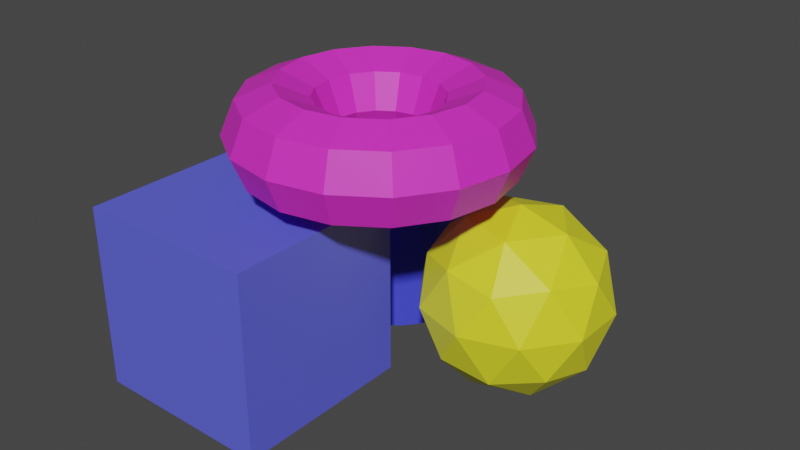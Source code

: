 # Source: scene_2.blend  (saved by Blender 2.93.21; exported with 4.5.12 LTS)
import bpy
from mathutils import Matrix  # noqa: F401  (used for matrix-valued properties, if any)

bpy.ops.wm.read_factory_settings(use_empty=True)
scene = bpy.context.scene
scene.name = 'Scene'

# ---- collections
col_collection = bpy.data.collections.new('Collection'); scene.collection.children.link(col_collection)
col_collection_2 = bpy.data.collections.new('Collection 2'); col_collection.children.link(col_collection_2)

# ---- materials (node trees are filled in below, after node groups)
mat_cube_1 = bpy.data.materials.new('Cube_1')
mat_cube_1.alpha_threshold = 0.0
mat_cube_1.use_transparent_shadow = False
mat_cube_1.line_color = (0.0, 0.0, 0.0, 1.0)
mat_cube_2 = bpy.data.materials.new('Cube_2')
mat_cube_2.use_transparent_shadow = False
mat_torus = bpy.data.materials.new('Torus')
mat_torus.use_transparent_shadow = False
mat_cylinder_1 = bpy.data.materials.new('Cylinder_1')
mat_cylinder_1.use_transparent_shadow = False
mat_cylinder_2 = bpy.data.materials.new('Cylinder_2')
mat_cylinder_2.use_transparent_shadow = False
mat_icosphere = bpy.data.materials.new('Icosphere')
mat_icosphere.use_transparent_shadow = False

# ---- material node trees
mat_cube_1.use_nodes = True; mat_cube_1.node_tree.nodes.clear()
_N = mat_cube_1.node_tree.nodes; _L = mat_cube_1.node_tree.links
n0 = _N.new('ShaderNodeOutputMaterial'); n0.name = 'Material Output'; n0.location = (300, 300)
n1 = _N.new('ShaderNodeBsdfPrincipled'); n1.name = 'Principled BSDF'; n1.location = (10, 300)
n1.distribution = 'GGX'
n1.subsurface_method = 'BURLEY'
n1.inputs[0].default_value = (0.1468, 0.8, 0.04512, 1.0)
n1.inputs[2].default_value = 0.4
n1.inputs[3].default_value = 1.45
n1.inputs[27].default_value = (0.0, 0.0, 0.0, 1.0)
n1.inputs[28].default_value = 1.0
_L.new(n1.outputs[0], n0.inputs[0])
n0.is_active_output = True
mat_cube_2.use_nodes = True; mat_cube_2.node_tree.nodes.clear()
_N = mat_cube_2.node_tree.nodes; _L = mat_cube_2.node_tree.links
n0 = _N.new('ShaderNodeOutputMaterial'); n0.name = 'Material Output'; n0.location = (300, 300)
n1 = _N.new('ShaderNodeBsdfPrincipled'); n1.name = 'Principled BSDF'; n1.location = (9, 303)
n1.distribution = 'GGX'
n1.subsurface_method = 'BURLEY'
n1.inputs[0].default_value = (0.1085, 0.1218, 0.8, 1.0)
n1.inputs[3].default_value = 1.45
n1.inputs[27].default_value = (0.0, 0.0, 0.0, 1.0)
n1.inputs[28].default_value = 1.0
_L.new(n1.outputs[0], n0.inputs[0])
n0.is_active_output = True
mat_torus.use_nodes = True; mat_torus.node_tree.nodes.clear()
_N = mat_torus.node_tree.nodes; _L = mat_torus.node_tree.links
n0 = _N.new('ShaderNodeBsdfPrincipled'); n0.name = 'Principled BSDF'; n0.location = (10, 300)
n0.distribution = 'GGX'
n0.subsurface_method = 'BURLEY'
n0.inputs[0].default_value = (0.8, 0.03095, 0.6065, 1.0)
n0.inputs[3].default_value = 1.45
n0.inputs[27].default_value = (0.0, 0.0, 0.0, 1.0)
n0.inputs[28].default_value = 1.0
n1 = _N.new('ShaderNodeOutputMaterial'); n1.name = 'Material Output'; n1.location = (300, 300)
_L.new(n0.outputs[0], n1.inputs[0])
n1.is_active_output = True
mat_cylinder_1.use_nodes = True; mat_cylinder_1.node_tree.nodes.clear()
_N = mat_cylinder_1.node_tree.nodes; _L = mat_cylinder_1.node_tree.links
n0 = _N.new('ShaderNodeBsdfPrincipled'); n0.name = 'Principled BSDF'; n0.location = (10, 300)
n0.distribution = 'GGX'
n0.subsurface_method = 'BURLEY'
n0.inputs[0].default_value = (0.8, 0.03429, 0.05086, 1.0)
n0.inputs[3].default_value = 1.45
n0.inputs[27].default_value = (0.0, 0.0, 0.0, 1.0)
n0.inputs[28].default_value = 1.0
n1 = _N.new('ShaderNodeOutputMaterial'); n1.name = 'Material Output'; n1.location = (300, 300)
_L.new(n0.outputs[0], n1.inputs[0])
n1.is_active_output = True
mat_cylinder_2.use_nodes = True; mat_cylinder_2.node_tree.nodes.clear()
_N = mat_cylinder_2.node_tree.nodes; _L = mat_cylinder_2.node_tree.links
n0 = _N.new('ShaderNodeBsdfPrincipled'); n0.name = 'Principled BSDF'; n0.location = (10, 300)
n0.distribution = 'GGX'
n0.subsurface_method = 'BURLEY'
n0.inputs[0].default_value = (0.05746, 0.06652, 0.8, 1.0)
n0.inputs[3].default_value = 1.45
n0.inputs[27].default_value = (0.0, 0.0, 0.0, 1.0)
n0.inputs[28].default_value = 1.0
n1 = _N.new('ShaderNodeOutputMaterial'); n1.name = 'Material Output'; n1.location = (300, 300)
_L.new(n0.outputs[0], n1.inputs[0])
n1.is_active_output = True
mat_icosphere.use_nodes = True; mat_icosphere.node_tree.nodes.clear()
_N = mat_icosphere.node_tree.nodes; _L = mat_icosphere.node_tree.links
n0 = _N.new('ShaderNodeBsdfPrincipled'); n0.name = 'Principled BSDF'; n0.location = (10, 300)
n0.distribution = 'GGX'
n0.subsurface_method = 'BURLEY'
n0.inputs[0].default_value = (0.8, 0.7806, 0.02578, 1.0)
n0.inputs[3].default_value = 1.45
n0.inputs[27].default_value = (0.0, 0.0, 0.0, 1.0)
n0.inputs[28].default_value = 1.0
n1 = _N.new('ShaderNodeOutputMaterial'); n1.name = 'Material Output'; n1.location = (300, 300)
_L.new(n0.outputs[0], n1.inputs[0])
n1.is_active_output = True

# ---- world
world_world = bpy.data.worlds.new('World'); scene.world = world_world
world_world.use_nodes = True; world_world.node_tree.nodes.clear()
_N = world_world.node_tree.nodes; _L = world_world.node_tree.links
n0 = _N.new('ShaderNodeOutputWorld'); n0.name = 'World Output'; n0.location = (300, 300)
n1 = _N.new('ShaderNodeBackground'); n1.name = 'Background'; n1.location = (10, 300)
n1.inputs[0].default_value = (0.05088, 0.05088, 0.05088, 1.0)
_L.new(n1.outputs[0], n0.inputs[0])
n0.is_active_output = True
world_world.color = (0.05088, 0.05088, 0.05088)
world_world.use_sun_shadow = False
world_world.sun_shadow_jitter_overblur = 0.0

# ---- meshes
me_cube = bpy.data.meshes.new('Cube')
me_cube.from_pydata([(0.0586, 0.03186, 0.4), (0.0586, 0.03186, 0.0), (0.0586, -0.3681, 0.4), (0.0586, -0.3681, 0.0), (-0.3414, 0.03186, 0.4), (-0.3414, 0.03186, 0.0), (-0.3414, -0.3681, 0.4), (-0.3414, -0.3681, 0.0)], [], [(0, 4, 6, 2), (3, 2, 6, 7), (7, 6, 4, 5), (5, 1, 3, 7), (1, 0, 2, 3), (5, 4, 0, 1)])
me_cube.polygons.foreach_set('material_index', [1, 1, 1, 1, 1, 1])
_uv = me_cube.uv_layers.new(name='UVMap')
_uv.uv.foreach_set('vector', [0.625, 0.5, 0.875, 0.5, 0.875, 0.75, 0.625, 0.75, 0.375, 0.75, 0.625, 0.75, 0.625, 1.0, 0.375, 1.0, 0.375, 0.0, 0.625, 0.0, 0.625, 0.25, 0.375, 0.25, 0.125, 0.5, 0.375, 0.5, 0.375, 0.75, 0.125, 0.75, 0.375, 0.5, 0.625, 0.5, 0.625, 0.75, 0.375, 0.75, 0.375, 0.25, 0.625, 0.25, 0.625, 0.5, 0.375, 0.5])
me_cube.materials.append(mat_cube_1)
me_cube.materials.append(mat_cube_2)
me_cube.use_remesh_preserve_volume = False
me_cube.use_remesh_preserve_attributes = False
me_cube.use_mirror_vertex_groups = False
me_cube.update()
me_torus = bpy.data.meshes.new('Torus')
me_torus.from_pydata([(0.336, 0.02936, 0.532), (0.3067, 0.02936, 0.6027), (0.236, 0.02936, 0.632), (0.1653, 0.02936, 0.6027), (0.136, 0.02936, 0.532), (0.1653, 0.02936, 0.4612), (0.236, 0.02936, 0.432), (0.3067, 0.02936, 0.4612), (0.3132, 0.1442, 0.532), (0.2861, 0.133, 0.6027), (0.2208, 0.1059, 0.632), (0.1554, 0.07883, 0.6027), (0.1284, 0.06762, 0.532), (0.1554, 0.07883, 0.4612), (0.2208, 0.1059, 0.432), (0.2861, 0.133, 0.4612), (0.2481, 0.2415, 0.532), (0.2274, 0.2208, 0.6027), (0.1774, 0.1708, 0.632), (0.1274, 0.1208, 0.6027), (0.1067, 0.1001, 0.532), (0.1274, 0.1208, 0.4612), (0.1774, 0.1708, 0.432), (0.2274, 0.2208, 0.4612), (0.1508, 0.3065, 0.532), (0.1396, 0.2795, 0.6027), (0.1125, 0.2141, 0.632), (0.08546, 0.1488, 0.6027), (0.07425, 0.1217, 0.532), (0.08546, 0.1488, 0.4612), (0.1125, 0.2141, 0.432), (0.1396, 0.2795, 0.4612), (0.03599, 0.3294, 0.532), (0.03599, 0.3001, 0.6027), (0.03599, 0.2294, 0.632), (0.03599, 0.1586, 0.6027), (0.03599, 0.1294, 0.532), (0.03599, 0.1586, 0.4612), (0.03599, 0.2294, 0.432), (0.03599, 0.3001, 0.4612), (-0.07882, 0.3065, 0.532), (-0.06761, 0.2795, 0.6027), (-0.04055, 0.2141, 0.632), (-0.01349, 0.1488, 0.6027), (-0.002282, 0.1217, 0.532), (-0.01349, 0.1488, 0.4612), (-0.04055, 0.2141, 0.432), (-0.06761, 0.2795, 0.4612), (-0.1761, 0.2415, 0.532), (-0.1554, 0.2208, 0.6027), (-0.1054, 0.1708, 0.632), (-0.05543, 0.1208, 0.6027), (-0.03472, 0.1001, 0.532), (-0.05543, 0.1208, 0.4612), (-0.1054, 0.1708, 0.432), (-0.1554, 0.2208, 0.4612), (-0.2412, 0.1442, 0.532), (-0.2141, 0.133, 0.6027), (-0.1488, 0.1059, 0.632), (-0.08346, 0.07883, 0.6027), (-0.0564, 0.06762, 0.532), (-0.08346, 0.07883, 0.4612), (-0.1488, 0.1059, 0.432), (-0.2141, 0.133, 0.4612), (-0.264, 0.02936, 0.532), (-0.2347, 0.02936, 0.6027), (-0.164, 0.02936, 0.632), (-0.0933, 0.02936, 0.6027), (-0.06401, 0.02936, 0.532), (-0.0933, 0.02936, 0.4612), (-0.164, 0.02936, 0.432), (-0.2347, 0.02936, 0.4612), (-0.2412, -0.08545, 0.532), (-0.2141, -0.07424, 0.6027), (-0.1488, -0.04718, 0.632), (-0.08346, -0.02012, 0.6027), (-0.0564, -0.008913, 0.532), (-0.08346, -0.02012, 0.4612), (-0.1488, -0.04718, 0.432), (-0.2141, -0.07424, 0.4612), (-0.1761, -0.1828, 0.532), (-0.1554, -0.1621, 0.6027), (-0.1054, -0.1121, 0.632), (-0.05543, -0.06207, 0.6027), (-0.03472, -0.04136, 0.532), (-0.05543, -0.06207, 0.4612), (-0.1054, -0.1121, 0.432), (-0.1554, -0.1621, 0.4612), (-0.07882, -0.2478, 0.532), (-0.06761, -0.2207, 0.6027), (-0.04055, -0.1554, 0.632), (-0.01349, -0.09009, 0.6027), (-0.002282, -0.06303, 0.532), (-0.01349, -0.09009, 0.4612), (-0.04055, -0.1554, 0.432), (-0.06761, -0.2207, 0.4612), (0.03599, -0.2706, 0.532), (0.03599, -0.2414, 0.6027), (0.03599, -0.1706, 0.632), (0.03599, -0.09993, 0.6027), (0.03599, -0.07064, 0.532), (0.03599, -0.09993, 0.4612), (0.03599, -0.1706, 0.432), (0.03599, -0.2414, 0.4612), (0.1508, -0.2478, 0.532), (0.1396, -0.2207, 0.6027), (0.1125, -0.1554, 0.632), (0.08546, -0.09009, 0.6027), (0.07425, -0.06303, 0.532), (0.08546, -0.09009, 0.4612), (0.1125, -0.1554, 0.432), (0.1396, -0.2207, 0.4612), (0.2481, -0.1828, 0.532), (0.2274, -0.1621, 0.6027), (0.1774, -0.1121, 0.632), (0.1274, -0.06207, 0.6027), (0.1067, -0.04136, 0.532), (0.1274, -0.06207, 0.4612), (0.1774, -0.1121, 0.432), (0.2274, -0.1621, 0.4612), (0.3132, -0.08545, 0.532), (0.2861, -0.07424, 0.6027), (0.2208, -0.04718, 0.632), (0.1554, -0.02012, 0.6027), (0.1284, -0.008913, 0.532), (0.1554, -0.02012, 0.4612), (0.2208, -0.04718, 0.432), (0.2861, -0.07424, 0.4612)], [], [(0, 8, 9, 1), (1, 9, 10, 2), (2, 10, 11, 3), (3, 11, 12, 4), (4, 12, 13, 5), (5, 13, 14, 6), (6, 14, 15, 7), (7, 15, 8, 0), (8, 16, 17, 9), (9, 17, 18, 10), (10, 18, 19, 11), (11, 19, 20, 12), (12, 20, 21, 13), (13, 21, 22, 14), (14, 22, 23, 15), (15, 23, 16, 8), (16, 24, 25, 17), (17, 25, 26, 18), (18, 26, 27, 19), (19, 27, 28, 20), (20, 28, 29, 21), (21, 29, 30, 22), (22, 30, 31, 23), (23, 31, 24, 16), (24, 32, 33, 25), (25, 33, 34, 26), (26, 34, 35, 27), (27, 35, 36, 28), (28, 36, 37, 29), (29, 37, 38, 30), (30, 38, 39, 31), (31, 39, 32, 24), (32, 40, 41, 33), (33, 41, 42, 34), (34, 42, 43, 35), (35, 43, 44, 36), (36, 44, 45, 37), (37, 45, 46, 38), (38, 46, 47, 39), (39, 47, 40, 32), (40, 48, 49, 41), (41, 49, 50, 42), (42, 50, 51, 43), (43, 51, 52, 44), (44, 52, 53, 45), (45, 53, 54, 46), (46, 54, 55, 47), (47, 55, 48, 40), (48, 56, 57, 49), (49, 57, 58, 50), (50, 58, 59, 51), (51, 59, 60, 52), (52, 60, 61, 53), (53, 61, 62, 54), (54, 62, 63, 55), (55, 63, 56, 48), (56, 64, 65, 57), (57, 65, 66, 58), (58, 66, 67, 59), (59, 67, 68, 60), (60, 68, 69, 61), (61, 69, 70, 62), (62, 70, 71, 63), (63, 71, 64, 56), (64, 72, 73, 65), (65, 73, 74, 66), (66, 74, 75, 67), (67, 75, 76, 68), (68, 76, 77, 69), (69, 77, 78, 70), (70, 78, 79, 71), (71, 79, 72, 64), (72, 80, 81, 73), (73, 81, 82, 74), (74, 82, 83, 75), (75, 83, 84, 76), (76, 84, 85, 77), (77, 85, 86, 78), (78, 86, 87, 79), (79, 87, 80, 72), (80, 88, 89, 81), (81, 89, 90, 82), (82, 90, 91, 83), (83, 91, 92, 84), (84, 92, 93, 85), (85, 93, 94, 86), (86, 94, 95, 87), (87, 95, 88, 80), (88, 96, 97, 89), (89, 97, 98, 90), (90, 98, 99, 91), (91, 99, 100, 92), (92, 100, 101, 93), (93, 101, 102, 94), (94, 102, 103, 95), (95, 103, 96, 88), (96, 104, 105, 97), (97, 105, 106, 98), (98, 106, 107, 99), (99, 107, 108, 100), (100, 108, 109, 101), (101, 109, 110, 102), (102, 110, 111, 103), (103, 111, 104, 96), (104, 112, 113, 105), (105, 113, 114, 106), (106, 114, 115, 107), (107, 115, 116, 108), (108, 116, 117, 109), (109, 117, 118, 110), (110, 118, 119, 111), (111, 119, 112, 104), (112, 120, 121, 113), (113, 121, 122, 114), (114, 122, 123, 115), (115, 123, 124, 116), (116, 124, 125, 117), (117, 125, 126, 118), (118, 126, 127, 119), (119, 127, 120, 112), (120, 0, 1, 121), (121, 1, 2, 122), (122, 2, 3, 123), (123, 3, 4, 124), (124, 4, 5, 125), (125, 5, 6, 126), (126, 6, 7, 127), (127, 7, 0, 120)])
_uv = me_torus.uv_layers.new(name='UVMap')
_uv.uv.foreach_set('vector', [0.5, 0.5, 0.5625, 0.5, 0.5625, 0.625, 0.5, 0.625, 0.5, 0.625, 0.5625, 0.625, 0.5625, 0.75, 0.5, 0.75, 0.5, 0.75, 0.5625, 0.75, 0.5625, 0.875, 0.5, 0.875, 0.5, 0.875, 0.5625, 0.875, 0.5625, 1.0, 0.5, 1.0, 0.5, 0.0, 0.5625, 0.0, 0.5625, 0.125, 0.5, 0.125, 0.5, 0.125, 0.5625, 0.125, 0.5625, 0.25, 0.5, 0.25, 0.5, 0.25, 0.5625, 0.25, 0.5625, 0.375, 0.5, 0.375, 0.5, 0.375, 0.5625, 0.375, 0.5625, 0.5, 0.5, 0.5, 0.5625, 0.5, 0.625, 0.5, 0.625, 0.625, 0.5625, 0.625, 0.5625, 0.625, 0.625, 0.625, 0.625, 0.75, 0.5625, 0.75, 0.5625, 0.75, 0.625, 0.75, 0.625, 0.875, 0.5625, 0.875, 0.5625, 0.875, 0.625, 0.875, 0.625, 1.0, 0.5625, 1.0, 0.5625, 0.0, 0.625, 0.0, 0.625, 0.125, 0.5625, 0.125, 0.5625, 0.125, 0.625, 0.125, 0.625, 0.25, 0.5625, 0.25, 0.5625, 0.25, 0.625, 0.25, 0.625, 0.375, 0.5625, 0.375, 0.5625, 0.375, 0.625, 0.375, 0.625, 0.5, 0.5625, 0.5, 0.625, 0.5, 0.6875, 0.5, 0.6875, 0.625, 0.625, 0.625, 0.625, 0.625, 0.6875, 0.625, 0.6875, 0.75, 0.625, 0.75, 0.625, 0.75, 0.6875, 0.75, 0.6875, 0.875, 0.625, 0.875, 0.625, 0.875, 0.6875, 0.875, 0.6875, 1.0, 0.625, 1.0, 0.625, 0.0, 0.6875, 0.0, 0.6875, 0.125, 0.625, 0.125, 0.625, 0.125, 0.6875, 0.125, 0.6875, 0.25, 0.625, 0.25, 0.625, 0.25, 0.6875, 0.25, 0.6875, 0.375, 0.625, 0.375, 0.625, 0.375, 0.6875, 0.375, 0.6875, 0.5, 0.625, 0.5, 0.6875, 0.5, 0.75, 0.5, 0.75, 0.625, 0.6875, 0.625, 0.6875, 0.625, 0.75, 0.625, 0.75, 0.75, 0.6875, 0.75, 0.6875, 0.75, 0.75, 0.75, 0.75, 0.875, 0.6875, 0.875, 0.6875, 0.875, 0.75, 0.875, 0.75, 1.0, 0.6875, 1.0, 0.6875, 0.0, 0.75, 0.0, 0.75, 0.125, 0.6875, 0.125, 0.6875, 0.125, 0.75, 0.125, 0.75, 0.25, 0.6875, 0.25, 0.6875, 0.25, 0.75, 0.25, 0.75, 0.375, 0.6875, 0.375, 0.6875, 0.375, 0.75, 0.375, 0.75, 0.5, 0.6875, 0.5, 0.75, 0.5, 0.8125, 0.5, 0.8125, 0.625, 0.75, 0.625, 0.75, 0.625, 0.8125, 0.625, 0.8125, 0.75, 0.75, 0.75, 0.75, 0.75, 0.8125, 0.75, 0.8125, 0.875, 0.75, 0.875, 0.75, 0.875, 0.8125, 0.875, 0.8125, 1.0, 0.75, 1.0, 0.75, 0.0, 0.8125, 0.0, 0.8125, 0.125, 0.75, 0.125, 0.75, 0.125, 0.8125, 0.125, 0.8125, 0.25, 0.75, 0.25, 0.75, 0.25, 0.8125, 0.25, 0.8125, 0.375, 0.75, 0.375, 0.75, 0.375, 0.8125, 0.375, 0.8125, 0.5, 0.75, 0.5, 0.8125, 0.5, 0.875, 0.5, 0.875, 0.625, 0.8125, 0.625, 0.8125, 0.625, 0.875, 0.625, 0.875, 0.75, 0.8125, 0.75, 0.8125, 0.75, 0.875, 0.75, 0.875, 0.875, 0.8125, 0.875, 0.8125, 0.875, 0.875, 0.875, 0.875, 1.0, 0.8125, 1.0, 0.8125, 0.0, 0.875, 0.0, 0.875, 0.125, 0.8125, 0.125, 0.8125, 0.125, 0.875, 0.125, 0.875, 0.25, 0.8125, 0.25, 0.8125, 0.25, 0.875, 0.25, 0.875, 0.375, 0.8125, 0.375, 0.8125, 0.375, 0.875, 0.375, 0.875, 0.5, 0.8125, 0.5, 0.875, 0.5, 0.9375, 0.5, 0.9375, 0.625, 0.875, 0.625, 0.875, 0.625, 0.9375, 0.625, 0.9375, 0.75, 0.875, 0.75, 0.875, 0.75, 0.9375, 0.75, 0.9375, 0.875, 0.875, 0.875, 0.875, 0.875, 0.9375, 0.875, 0.9375, 1.0, 0.875, 1.0, 0.875, 0.0, 0.9375, 0.0, 0.9375, 0.125, 0.875, 0.125, 0.875, 0.125, 0.9375, 0.125, 0.9375, 0.25, 0.875, 0.25, 0.875, 0.25, 0.9375, 0.25, 0.9375, 0.375, 0.875, 0.375, 0.875, 0.375, 0.9375, 0.375, 0.9375, 0.5, 0.875, 0.5, 0.9375, 0.5, 1.0, 0.5, 1.0, 0.625, 0.9375, 0.625, 0.9375, 0.625, 1.0, 0.625, 1.0, 0.75, 0.9375, 0.75, 0.9375, 0.75, 1.0, 0.75, 1.0, 0.875, 0.9375, 0.875, 0.9375, 0.875, 1.0, 0.875, 1.0, 1.0, 0.9375, 1.0, 0.9375, 0.0, 1.0, 0.0, 1.0, 0.125, 0.9375, 0.125, 0.9375, 0.125, 1.0, 0.125, 1.0, 0.25, 0.9375, 0.25, 0.9375, 0.25, 1.0, 0.25, 1.0, 0.375, 0.9375, 0.375, 0.9375, 0.375, 1.0, 0.375, 1.0, 0.5, 0.9375, 0.5, 0.0, 0.5, 0.0625, 0.5, 0.0625, 0.625, 0.0, 0.625, 0.0, 0.625, 0.0625, 0.625, 0.0625, 0.75, 0.0, 0.75, 0.0, 0.75, 0.0625, 0.75, 0.0625, 0.875, 0.0, 0.875, 0.0, 0.875, 0.0625, 0.875, 0.0625, 1.0, 0.0, 1.0, 0.0, 0.0, 0.0625, 0.0, 0.0625, 0.125, 0.0, 0.125, 0.0, 0.125, 0.0625, 0.125, 0.0625, 0.25, 0.0, 0.25, 0.0, 0.25, 0.0625, 0.25, 0.0625, 0.375, 0.0, 0.375, 0.0, 0.375, 0.0625, 0.375, 0.0625, 0.5, 0.0, 0.5, 0.0625, 0.5, 0.125, 0.5, 0.125, 0.625, 0.0625, 0.625, 0.0625, 0.625, 0.125, 0.625, 0.125, 0.75, 0.0625, 0.75, 0.0625, 0.75, 0.125, 0.75, 0.125, 0.875, 0.0625, 0.875, 0.0625, 0.875, 0.125, 0.875, 0.125, 1.0, 0.0625, 1.0, 0.0625, 0.0, 0.125, 0.0, 0.125, 0.125, 0.0625, 0.125, 0.0625, 0.125, 0.125, 0.125, 0.125, 0.25, 0.0625, 0.25, 0.0625, 0.25, 0.125, 0.25, 0.125, 0.375, 0.0625, 0.375, 0.0625, 0.375, 0.125, 0.375, 0.125, 0.5, 0.0625, 0.5, 0.125, 0.5, 0.1875, 0.5, 0.1875, 0.625, 0.125, 0.625, 0.125, 0.625, 0.1875, 0.625, 0.1875, 0.75, 0.125, 0.75, 0.125, 0.75, 0.1875, 0.75, 0.1875, 0.875, 0.125, 0.875, 0.125, 0.875, 0.1875, 0.875, 0.1875, 1.0, 0.125, 1.0, 0.125, 0.0, 0.1875, 0.0, 0.1875, 0.125, 0.125, 0.125, 0.125, 0.125, 0.1875, 0.125, 0.1875, 0.25, 0.125, 0.25, 0.125, 0.25, 0.1875, 0.25, 0.1875, 0.375, 0.125, 0.375, 0.125, 0.375, 0.1875, 0.375, 0.1875, 0.5, 0.125, 0.5, 0.1875, 0.5, 0.25, 0.5, 0.25, 0.625, 0.1875, 0.625, 0.1875, 0.625, 0.25, 0.625, 0.25, 0.75, 0.1875, 0.75, 0.1875, 0.75, 0.25, 0.75, 0.25, 0.875, 0.1875, 0.875, 0.1875, 0.875, 0.25, 0.875, 0.25, 1.0, 0.1875, 1.0, 0.1875, 0.0, 0.25, 0.0, 0.25, 0.125, 0.1875, 0.125, 0.1875, 0.125, 0.25, 0.125, 0.25, 0.25, 0.1875, 0.25, 0.1875, 0.25, 0.25, 0.25, 0.25, 0.375, 0.1875, 0.375, 0.1875, 0.375, 0.25, 0.375, 0.25, 0.5, 0.1875, 0.5, 0.25, 0.5, 0.3125, 0.5, 0.3125, 0.625, 0.25, 0.625, 0.25, 0.625, 0.3125, 0.625, 0.3125, 0.75, 0.25, 0.75, 0.25, 0.75, 0.3125, 0.75, 0.3125, 0.875, 0.25, 0.875, 0.25, 0.875, 0.3125, 0.875, 0.3125, 1.0, 0.25, 1.0, 0.25, 0.0, 0.3125, 0.0, 0.3125, 0.125, 0.25, 0.125, 0.25, 0.125, 0.3125, 0.125, 0.3125, 0.25, 0.25, 0.25, 0.25, 0.25, 0.3125, 0.25, 0.3125, 0.375, 0.25, 0.375, 0.25, 0.375, 0.3125, 0.375, 0.3125, 0.5, 0.25, 0.5, 0.3125, 0.5, 0.375, 0.5, 0.375, 0.625, 0.3125, 0.625, 0.3125, 0.625, 0.375, 0.625, 0.375, 0.75, 0.3125, 0.75, 0.3125, 0.75, 0.375, 0.75, 0.375, 0.875, 0.3125, 0.875, 0.3125, 0.875, 0.375, 0.875, 0.375, 1.0, 0.3125, 1.0, 0.3125, 0.0, 0.375, 0.0, 0.375, 0.125, 0.3125, 0.125, 0.3125, 0.125, 0.375, 0.125, 0.375, 0.25, 0.3125, 0.25, 0.3125, 0.25, 0.375, 0.25, 0.375, 0.375, 0.3125, 0.375, 0.3125, 0.375, 0.375, 0.375, 0.375, 0.5, 0.3125, 0.5, 0.375, 0.5, 0.4375, 0.5, 0.4375, 0.625, 0.375, 0.625, 0.375, 0.625, 0.4375, 0.625, 0.4375, 0.75, 0.375, 0.75, 0.375, 0.75, 0.4375, 0.75, 0.4375, 0.875, 0.375, 0.875, 0.375, 0.875, 0.4375, 0.875, 0.4375, 1.0, 0.375, 1.0, 0.375, 0.0, 0.4375, 0.0, 0.4375, 0.125, 0.375, 0.125, 0.375, 0.125, 0.4375, 0.125, 0.4375, 0.25, 0.375, 0.25, 0.375, 0.25, 0.4375, 0.25, 0.4375, 0.375, 0.375, 0.375, 0.375, 0.375, 0.4375, 0.375, 0.4375, 0.5, 0.375, 0.5, 0.4375, 0.5, 0.5, 0.5, 0.5, 0.625, 0.4375, 0.625, 0.4375, 0.625, 0.5, 0.625, 0.5, 0.75, 0.4375, 0.75, 0.4375, 0.75, 0.5, 0.75, 0.5, 0.875, 0.4375, 0.875, 0.4375, 0.875, 0.5, 0.875, 0.5, 1.0, 0.4375, 1.0, 0.4375, 0.0, 0.5, 0.0, 0.5, 0.125, 0.4375, 0.125, 0.4375, 0.125, 0.5, 0.125, 0.5, 0.25, 0.4375, 0.25, 0.4375, 0.25, 0.5, 0.25, 0.5, 0.375, 0.4375, 0.375, 0.4375, 0.375, 0.5, 0.375, 0.5, 0.5, 0.4375, 0.5])
me_torus.materials.append(mat_torus)
me_torus.use_remesh_fix_poles = True
me_torus.use_remesh_preserve_attributes = False
me_torus.update()
me_cylinder = bpy.data.meshes.new('Cylinder')
me_cylinder.from_pydata([(-0.1687, 0.5153, 0.0), (-0.1687, 0.5153, 0.4), (-0.1297, 0.5114, 0.0), (-0.1297, 0.5114, 0.4), (-0.09216, 0.5001, 0.0), (-0.09216, 0.5001, 0.4), (-0.05759, 0.4816, 0.0), (-0.05759, 0.4816, 0.4), (-0.02728, 0.4567, 0.0), (-0.02728, 0.4567, 0.4), (-0.002406, 0.4264, 0.0), (-0.002406, 0.4264, 0.4), (0.01608, 0.3918, 0.0), (0.01608, 0.3918, 0.4), (0.02746, 0.3543, 0.0), (0.02746, 0.3543, 0.4), (0.0313, 0.3153, 0.0), (0.0313, 0.3153, 0.4), (0.02746, 0.2763, 0.0), (0.02746, 0.2763, 0.4), (0.01608, 0.2388, 0.0), (0.01608, 0.2388, 0.4), (-0.002406, 0.2042, 0.0), (-0.002406, 0.2042, 0.4), (-0.02728, 0.1739, 0.0), (-0.02728, 0.1739, 0.4), (-0.05759, 0.149, 0.0), (-0.05759, 0.149, 0.4), (-0.09216, 0.1305, 0.0), (-0.09216, 0.1305, 0.4), (-0.1297, 0.1191, 0.0), (-0.1297, 0.1191, 0.4), (-0.1687, 0.1153, 0.0), (-0.1687, 0.1153, 0.4), (-0.2077, 0.1191, 0.0), (-0.2077, 0.1191, 0.4), (-0.2452, 0.1305, 0.0), (-0.2452, 0.1305, 0.4), (-0.2798, 0.149, 0.0), (-0.2798, 0.149, 0.4), (-0.3101, 0.1739, 0.0), (-0.3101, 0.1739, 0.4), (-0.335, 0.2042, 0.0), (-0.335, 0.2042, 0.4), (-0.3535, 0.2388, 0.0), (-0.3535, 0.2388, 0.4), (-0.3649, 0.2763, 0.0), (-0.3649, 0.2763, 0.4), (-0.3687, 0.3153, 0.0), (-0.3687, 0.3153, 0.4), (-0.3649, 0.3543, 0.0), (-0.3649, 0.3543, 0.4), (-0.3535, 0.3918, 0.0), (-0.3535, 0.3918, 0.4), (-0.335, 0.4264, 0.0), (-0.335, 0.4264, 0.4), (-0.3101, 0.4567, 0.0), (-0.3101, 0.4567, 0.4), (-0.2798, 0.4816, 0.0), (-0.2798, 0.4816, 0.4), (-0.2452, 0.5001, 0.0), (-0.2452, 0.5001, 0.4), (-0.2077, 0.5114, 0.0), (-0.2077, 0.5114, 0.4)], [], [(0, 1, 3, 2), (2, 3, 5, 4), (4, 5, 7, 6), (6, 7, 9, 8), (8, 9, 11, 10), (10, 11, 13, 12), (12, 13, 15, 14), (14, 15, 17, 16), (16, 17, 19, 18), (18, 19, 21, 20), (20, 21, 23, 22), (22, 23, 25, 24), (24, 25, 27, 26), (26, 27, 29, 28), (28, 29, 31, 30), (30, 31, 33, 32), (32, 33, 35, 34), (34, 35, 37, 36), (36, 37, 39, 38), (38, 39, 41, 40), (40, 41, 43, 42), (42, 43, 45, 44), (44, 45, 47, 46), (46, 47, 49, 48), (48, 49, 51, 50), (50, 51, 53, 52), (52, 53, 55, 54), (54, 55, 57, 56), (56, 57, 59, 58), (58, 59, 61, 60), (3, 1, 63, 61, 59, 57, 55, 53, 51, 49, 47, 45, 43, 41, 39, 37, 35, 33, 31, 29, 27, 25, 23, 21, 19, 17, 15, 13, 11, 9, 7, 5), (60, 61, 63, 62), (62, 63, 1, 0), (0, 2, 4, 6, 8, 10, 12, 14, 16, 18, 20, 22, 24, 26, 28, 30, 32, 34, 36, 38, 40, 42, 44, 46, 48, 50, 52, 54, 56, 58, 60, 62)])
me_cylinder.polygons.foreach_set('material_index', [1, 1, 1, 1, 1, 1, 1, 1, 1, 1, 1, 1, 1, 1, 1, 1, 1, 1, 1, 1, 1, 1, 1, 1, 1, 1, 1, 1, 1, 1, 1, 1, 1, 1])
_uv = me_cylinder.uv_layers.new(name='UVMap')
_uv.uv.foreach_set('vector', [1.0, 0.5, 1.0, 1.0, 0.9688, 1.0, 0.9688, 0.5, 0.9688, 0.5, 0.9688, 1.0, 0.9375, 1.0, 0.9375, 0.5, 0.9375, 0.5, 0.9375, 1.0, 0.9062, 1.0, 0.9062, 0.5, 0.9062, 0.5, 0.9062, 1.0, 0.875, 1.0, 0.875, 0.5, 0.875, 0.5, 0.875, 1.0, 0.8438, 1.0, 0.8438, 0.5, 0.8438, 0.5, 0.8438, 1.0, 0.8125, 1.0, 0.8125, 0.5, 0.8125, 0.5, 0.8125, 1.0, 0.7812, 1.0, 0.7812, 0.5, 0.7812, 0.5, 0.7812, 1.0, 0.75, 1.0, 0.75, 0.5, 0.75, 0.5, 0.75, 1.0, 0.7188, 1.0, 0.7188, 0.5, 0.7188, 0.5, 0.7188, 1.0, 0.6875, 1.0, 0.6875, 0.5, 0.6875, 0.5, 0.6875, 1.0, 0.6562, 1.0, 0.6562, 0.5, 0.6562, 0.5, 0.6562, 1.0, 0.625, 1.0, 0.625, 0.5, 0.625, 0.5, 0.625, 1.0, 0.5938, 1.0, 0.5938, 0.5, 0.5938, 0.5, 0.5938, 1.0, 0.5625, 1.0, 0.5625, 0.5, 0.5625, 0.5, 0.5625, 1.0, 0.5312, 1.0, 0.5312, 0.5, 0.5312, 0.5, 0.5312, 1.0, 0.5, 1.0, 0.5, 0.5, 0.5, 0.5, 0.5, 1.0, 0.4688, 1.0, 0.4688, 0.5, 0.4688, 0.5, 0.4688, 1.0, 0.4375, 1.0, 0.4375, 0.5, 0.4375, 0.5, 0.4375, 1.0, 0.4062, 1.0, 0.4062, 0.5, 0.4062, 0.5, 0.4062, 1.0, 0.375, 1.0, 0.375, 0.5, 0.375, 0.5, 0.375, 1.0, 0.3438, 1.0, 0.3438, 0.5, 0.3438, 0.5, 0.3438, 1.0, 0.3125, 1.0, 0.3125, 0.5, 0.3125, 0.5, 0.3125, 1.0, 0.2812, 1.0, 0.2812, 0.5, 0.2812, 0.5, 0.2812, 1.0, 0.25, 1.0, 0.25, 0.5, 0.25, 0.5, 0.25, 1.0, 0.2188, 1.0, 0.2188, 0.5, 0.2188, 0.5, 0.2188, 1.0, 0.1875, 1.0, 0.1875, 0.5, 0.1875, 0.5, 0.1875, 1.0, 0.1562, 1.0, 0.1562, 0.5, 0.1562, 0.5, 0.1562, 1.0, 0.125, 1.0, 0.125, 0.5, 0.125, 0.5, 0.125, 1.0, 0.09375, 1.0, 0.09375, 0.5, 0.09375, 0.5, 0.09375, 1.0, 0.0625, 1.0, 0.0625, 0.5, 0.2968, 0.4854, 0.25, 0.49, 0.2032, 0.4854, 0.1582, 0.4717, 0.1167, 0.4496, 0.08029, 0.4197, 0.05045, 0.3833, 0.02827, 0.3418, 0.01461, 0.2968, 0.01, 0.25, 0.01461, 0.2032, 0.02827, 0.1582, 0.05045, 0.1167, 0.08029, 0.08029, 0.1167, 0.05045, 0.1582, 0.02827, 0.2032, 0.01461, 0.25, 0.01, 0.2968, 0.01461, 0.3418, 0.02827, 0.3833, 0.05045, 0.4197, 0.08029, 0.4496, 0.1167, 0.4717, 0.1582, 0.4854, 0.2032, 0.49, 0.25, 0.4854, 0.2968, 0.4717, 0.3418, 0.4496, 0.3833, 0.4197, 0.4197, 0.3833, 0.4496, 0.3418, 0.4717, 0.0625, 0.5, 0.0625, 1.0, 0.03125, 1.0, 0.03125, 0.5, 0.03125, 0.5, 0.03125, 1.0, 0.0, 1.0, 0.0, 0.5, 0.75, 0.49, 0.7968, 0.4854, 0.8418, 0.4717, 0.8833, 0.4496, 0.9197, 0.4197, 0.9496, 0.3833, 0.9717, 0.3418, 0.9854, 0.2968, 0.99, 0.25, 0.9854, 0.2032, 0.9717, 0.1582, 0.9496, 0.1167, 0.9197, 0.08029, 0.8833, 0.05045, 0.8418, 0.02827, 0.7968, 0.01461, 0.75, 0.01, 0.7032, 0.01461, 0.6582, 0.02827, 0.6167, 0.05045, 0.5803, 0.08029, 0.5504, 0.1167, 0.5283, 0.1582, 0.5146, 0.2032, 0.51, 0.25, 0.5146, 0.2968, 0.5283, 0.3418, 0.5504, 0.3833, 0.5803, 0.4197, 0.6167, 0.4496, 0.6582, 0.4717, 0.7032, 0.4854])
me_cylinder.materials.append(mat_cylinder_1)
me_cylinder.materials.append(mat_cylinder_2)
me_cylinder.use_remesh_fix_poles = True
me_cylinder.use_remesh_preserve_attributes = False
me_cylinder.update()
me_icosphere = bpy.data.meshes.new('Icosphere')
me_icosphere.from_pydata([(0.2765, 0.1623, 0.0), (0.4213, 0.05717, 0.1106), (0.2213, -0.007817, 0.1106), (0.09766, 0.1623, 0.1106), (0.2213, 0.3324, 0.1106), (0.4213, 0.2675, 0.1106), (0.3318, -0.007817, 0.2894), (0.1318, 0.05717, 0.2894), (0.1318, 0.2675, 0.2894), (0.3318, 0.3324, 0.2894), (0.4554, 0.1623, 0.2894), (0.2765, 0.1623, 0.4), (0.2441, 0.06231, 0.02987), (0.3616, 0.1005, 0.02987), (0.3291, 0.0005105, 0.09485), (0.4467, 0.1623, 0.09485), (0.3616, 0.2241, 0.02987), (0.1714, 0.1623, 0.02987), (0.1389, 0.06231, 0.09485), (0.2441, 0.2623, 0.02987), (0.1389, 0.2623, 0.09485), (0.3291, 0.3241, 0.09485), (0.4668, 0.1005, 0.2), (0.4668, 0.2241, 0.2), (0.2765, -0.03769, 0.2), (0.3941, 0.0005095, 0.2), (0.08633, 0.1005, 0.2), (0.159, 0.0005095, 0.2), (0.159, 0.3241, 0.2), (0.08633, 0.2241, 0.2), (0.3941, 0.3241, 0.2), (0.2765, 0.3623, 0.2), (0.4142, 0.06231, 0.3051), (0.224, 0.0005105, 0.3051), (0.1064, 0.1623, 0.3051), (0.224, 0.3241, 0.3051), (0.4142, 0.2623, 0.3051), (0.309, 0.06231, 0.3701), (0.3817, 0.1623, 0.3701), (0.1915, 0.1005, 0.3701), (0.1915, 0.2241, 0.3701), (0.309, 0.2623, 0.3701)], [], [(0, 13, 12), (1, 13, 15), (0, 12, 17), (0, 17, 19), (0, 19, 16), (1, 15, 22), (2, 14, 24), (3, 18, 26), (4, 20, 28), (5, 21, 30), (1, 22, 25), (2, 24, 27), (3, 26, 29), (4, 28, 31), (5, 30, 23), (6, 32, 37), (7, 33, 39), (8, 34, 40), (9, 35, 41), (10, 36, 38), (38, 41, 11), (38, 36, 41), (36, 9, 41), (41, 40, 11), (41, 35, 40), (35, 8, 40), (40, 39, 11), (40, 34, 39), (34, 7, 39), (39, 37, 11), (39, 33, 37), (33, 6, 37), (37, 38, 11), (37, 32, 38), (32, 10, 38), (23, 36, 10), (23, 30, 36), (30, 9, 36), (31, 35, 9), (31, 28, 35), (28, 8, 35), (29, 34, 8), (29, 26, 34), (26, 7, 34), (27, 33, 7), (27, 24, 33), (24, 6, 33), (25, 32, 6), (25, 22, 32), (22, 10, 32), (30, 31, 9), (30, 21, 31), (21, 4, 31), (28, 29, 8), (28, 20, 29), (20, 3, 29), (26, 27, 7), (26, 18, 27), (18, 2, 27), (24, 25, 6), (24, 14, 25), (14, 1, 25), (22, 23, 10), (22, 15, 23), (15, 5, 23), (16, 21, 5), (16, 19, 21), (19, 4, 21), (19, 20, 4), (19, 17, 20), (17, 3, 20), (17, 18, 3), (17, 12, 18), (12, 2, 18), (15, 16, 5), (15, 13, 16), (13, 0, 16), (12, 14, 2), (12, 13, 14), (13, 1, 14)])
_uv = me_icosphere.uv_layers.new(name='UVMap')
_uv.uv.foreach_set('vector', [0.1818, 0.0, 0.2273, 0.07873, 0.1364, 0.07873, 0.2727, 0.1575, 0.3182, 0.07873, 0.3636, 0.1575, 0.9091, 0.0, 0.9545, 0.07873, 0.8636, 0.07873, 0.7273, 0.0, 0.7727, 0.07873, 0.6818, 0.07873, 0.5455, 0.0, 0.5909, 0.07873, 0.5, 0.07873, 0.2727, 0.1575, 0.3636, 0.1575, 0.3182, 0.2362, 0.09091, 0.1575, 0.1818, 0.1575, 0.1364, 0.2362, 0.8182, 0.1575, 0.9091, 0.1575, 0.8636, 0.2362, 0.6364, 0.1575, 0.7273, 0.1575, 0.6818, 0.2362, 0.4545, 0.1575, 0.5455, 0.1575, 0.5, 0.2362, 0.2727, 0.1575, 0.3182, 0.2362, 0.2273, 0.2362, 0.09091, 0.1575, 0.1364, 0.2362, 0.04546, 0.2362, 0.8182, 0.1575, 0.8636, 0.2362, 0.7727, 0.2362, 0.6364, 0.1575, 0.6818, 0.2362, 0.5909, 0.2362, 0.4545, 0.1575, 0.5, 0.2362, 0.4091, 0.2362, 0.1818, 0.3149, 0.2727, 0.3149, 0.2273, 0.3937, 0.0, 0.3149, 0.09091, 0.3149, 0.04546, 0.3937, 0.7273, 0.3149, 0.8182, 0.3149, 0.7727, 0.3937, 0.5455, 0.3149, 0.6364, 0.3149, 0.5909, 0.3937, 0.3636, 0.3149, 0.4545, 0.3149, 0.4091, 0.3937, 0.4091, 0.3937, 0.5, 0.3937, 0.4545, 0.4724, 0.4091, 0.3937, 0.4545, 0.3149, 0.5, 0.3937, 0.4545, 0.3149, 0.5455, 0.3149, 0.5, 0.3937, 0.5909, 0.3937, 0.6818, 0.3937, 0.6364, 0.4724, 0.5909, 0.3937, 0.6364, 0.3149, 0.6818, 0.3937, 0.6364, 0.3149, 0.7273, 0.3149, 0.6818, 0.3937, 0.7727, 0.3937, 0.8636, 0.3937, 0.8182, 0.4724, 0.7727, 0.3937, 0.8182, 0.3149, 0.8636, 0.3937, 0.8182, 0.3149, 0.9091, 0.3149, 0.8636, 0.3937, 0.04546, 0.3937, 0.1364, 0.3937, 0.09091, 0.4724, 0.04546, 0.3937, 0.09091, 0.3149, 0.1364, 0.3937, 0.09091, 0.3149, 0.1818, 0.3149, 0.1364, 0.3937, 0.2273, 0.3937, 0.3182, 0.3937, 0.2727, 0.4724, 0.2273, 0.3937, 0.2727, 0.3149, 0.3182, 0.3937, 0.2727, 0.3149, 0.3636, 0.3149, 0.3182, 0.3937, 0.4091, 0.2362, 0.4545, 0.3149, 0.3636, 0.3149, 0.4091, 0.2362, 0.5, 0.2362, 0.4545, 0.3149, 0.5, 0.2362, 0.5455, 0.3149, 0.4545, 0.3149, 0.5909, 0.2362, 0.6364, 0.3149, 0.5455, 0.3149, 0.5909, 0.2362, 0.6818, 0.2362, 0.6364, 0.3149, 0.6818, 0.2362, 0.7273, 0.3149, 0.6364, 0.3149, 0.7727, 0.2362, 0.8182, 0.3149, 0.7273, 0.3149, 0.7727, 0.2362, 0.8636, 0.2362, 0.8182, 0.3149, 0.8636, 0.2362, 0.9091, 0.3149, 0.8182, 0.3149, 0.04546, 0.2362, 0.09091, 0.3149, 0.0, 0.3149, 0.04546, 0.2362, 0.1364, 0.2362, 0.09091, 0.3149, 0.1364, 0.2362, 0.1818, 0.3149, 0.09091, 0.3149, 0.2273, 0.2362, 0.2727, 0.3149, 0.1818, 0.3149, 0.2273, 0.2362, 0.3182, 0.2362, 0.2727, 0.3149, 0.3182, 0.2362, 0.3636, 0.3149, 0.2727, 0.3149, 0.5, 0.2362, 0.5909, 0.2362, 0.5455, 0.3149, 0.5, 0.2362, 0.5455, 0.1575, 0.5909, 0.2362, 0.5455, 0.1575, 0.6364, 0.1575, 0.5909, 0.2362, 0.6818, 0.2362, 0.7727, 0.2362, 0.7273, 0.3149, 0.6818, 0.2362, 0.7273, 0.1575, 0.7727, 0.2362, 0.7273, 0.1575, 0.8182, 0.1575, 0.7727, 0.2362, 0.8636, 0.2362, 0.9545, 0.2362, 0.9091, 0.3149, 0.8636, 0.2362, 0.9091, 0.1575, 0.9545, 0.2362, 0.9091, 0.1575, 1.0, 0.1575, 0.9545, 0.2362, 0.1364, 0.2362, 0.2273, 0.2362, 0.1818, 0.3149, 0.1364, 0.2362, 0.1818, 0.1575, 0.2273, 0.2362, 0.1818, 0.1575, 0.2727, 0.1575, 0.2273, 0.2362, 0.3182, 0.2362, 0.4091, 0.2362, 0.3636, 0.3149, 0.3182, 0.2362, 0.3636, 0.1575, 0.4091, 0.2362, 0.3636, 0.1575, 0.4545, 0.1575, 0.4091, 0.2362, 0.5, 0.07873, 0.5455, 0.1575, 0.4545, 0.1575, 0.5, 0.07873, 0.5909, 0.07873, 0.5455, 0.1575, 0.5909, 0.07873, 0.6364, 0.1575, 0.5455, 0.1575, 0.6818, 0.07873, 0.7273, 0.1575, 0.6364, 0.1575, 0.6818, 0.07873, 0.7727, 0.07873, 0.7273, 0.1575, 0.7727, 0.07873, 0.8182, 0.1575, 0.7273, 0.1575, 0.8636, 0.07873, 0.9091, 0.1575, 0.8182, 0.1575, 0.8636, 0.07873, 0.9545, 0.07873, 0.9091, 0.1575, 0.9545, 0.07873, 1.0, 0.1575, 0.9091, 0.1575, 0.3636, 0.1575, 0.4091, 0.07873, 0.4545, 0.1575, 0.3636, 0.1575, 0.3182, 0.07873, 0.4091, 0.07873, 0.3182, 0.07873, 0.3636, 0.0, 0.4091, 0.07873, 0.1364, 0.07873, 0.1818, 0.1575, 0.09091, 0.1575, 0.1364, 0.07873, 0.2273, 0.07873, 0.1818, 0.1575, 0.2273, 0.07873, 0.2727, 0.1575, 0.1818, 0.1575])
me_icosphere.materials.append(mat_icosphere)
me_icosphere.use_remesh_fix_poles = True
me_icosphere.use_remesh_preserve_attributes = False
me_icosphere.update()

# ---- objects
ob_cube = bpy.data.objects.new('Cube', me_cube)
ob_torus = bpy.data.objects.new('Torus', me_torus)
ob_cylinder = bpy.data.objects.new('Cylinder', me_cylinder)
ob_icosphere = bpy.data.objects.new('Icosphere', me_icosphere)

# ---- transforms, parenting, visibility, modifiers, constraints
ob_cube.location = (0.0, 0.0, 0.0)
ob_cube.lock_rotations_4d = False
ob_cube.empty_display_type = 'ARROWS'
ob_cube.lineart.crease_threshold = 0.0
ob_torus.location = (0.0, 0.0, 0.0)
ob_cylinder.location = (0.0, 0.0, 0.0)
ob_icosphere.location = (0.0, 0.0, 0.0)

# ---- collection membership
col_collection.objects.link(ob_cube)
col_collection.objects.link(ob_torus)
col_collection_2.objects.link(ob_cylinder)
col_collection_2.objects.link(ob_icosphere)

# ---- scene / render settings (as saved in the file)
scene.frame_start = 1; scene.frame_end = 250; scene.frame_set(1)
scene.render.engine = 'BLENDER_EEVEE_NEXT'
scene.cycles.use_denoising = False
scene.cycles.samples = 128
scene.cycles.sampling_pattern = 'TABULATED_SOBOL'
scene.cycles.use_adaptive_sampling = False
scene.cycles.use_light_tree = False
scene.view_settings.view_transform = 'Filmic'
bpy.context.view_layer.update()

# ---- added for rendering (the .blend has no active camera and no usable light): camera, sun
cam_auto = bpy.data.cameras.new('AutoCamera')
cam_auto.lens = 50.0
cam_auto.sensor_width = 36.0
cam_auto.clip_end = 1000.0
ob_auto_camera = bpy.data.objects.new('AutoCamera', cam_auto)
scene.collection.objects.link(ob_auto_camera)
ob_auto_camera.location = (1.31689, -1.44785, 1.33027)
ob_auto_camera.rotation_euler = (1.09748, -7.21219e-08, 0.694738)
scene.camera = ob_auto_camera
light_auto_sun = bpy.data.lights.new('AutoSun', 'SUN')
light_auto_sun.energy = 3.0
light_auto_sun.angle = 0.0523599
ob_auto_sun = bpy.data.objects.new('AutoSun', light_auto_sun)
scene.collection.objects.link(ob_auto_sun)
ob_auto_sun.rotation_euler = (0.872665, 0.174533, 0.523599)
bpy.context.view_layer.update()
